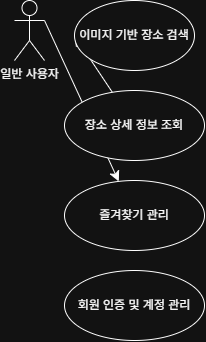

The diagram above was exported from draw.io. Its source (the exported page's mxGraphModel, read from the mxfile embedded in the PNG):
<mxGraphModel dx="349" dy="552" grid="1" gridSize="10" guides="1" tooltips="1" connect="1" arrows="1" fold="1" page="1" pageScale="1" pageWidth="827" pageHeight="1169" math="0" shadow="0">
  <root>
    <mxCell id="0" />
    <mxCell id="1" parent="0" />
    <mxCell id="7TXA4y8lzaR7f8LFtNMh-6" edge="1" parent="1" source="7TXA4y8lzaR7f8LFtNMh-3" style="edgeStyle=none;curved=1;rounded=0;curveGeometry=1;orthogonalLoop=1;jettySize=auto;html=1;entryX=0;entryY=0.5;entryDx=0;entryDy=0;fontSize=12;startSize=8;endSize=8;" target="7TXA4y8lzaR7f8LFtNMh-2">
      <mxGeometry relative="1" as="geometry" />
    </mxCell>
    <mxCell id="7TXA4y8lzaR7f8LFtNMh-7" edge="1" parent="1" source="7TXA4y8lzaR7f8LFtNMh-1" style="edgeStyle=none;curved=1;rounded=0;curveGeometry=1;orthogonalLoop=1;jettySize=auto;html=1;exitX=1;exitY=0.3333333333333333;exitDx=0;exitDy=0;exitPerimeter=0;fontSize=12;startSize=8;endSize=8;" target="7TXA4y8lzaR7f8LFtNMh-4">
      <mxGeometry relative="1" as="geometry" />
    </mxCell>
    <mxCell id="7TXA4y8lzaR7f8LFtNMh-1" parent="1" style="shape=umlActor;verticalLabelPosition=bottom;verticalAlign=top;html=1;" value="일반 사용자&lt;div&gt;&lt;br&gt;&lt;/div&gt;" vertex="1">
      <mxGeometry height="60" width="30" x="310" y="250" as="geometry" />
    </mxCell>
    <mxCell id="7TXA4y8lzaR7f8LFtNMh-2" parent="1" style="ellipse;whiteSpace=wrap;html=1;" value="&lt;br&gt;&lt;div&gt;이미지 기반 장소 검색&lt;/div&gt;&lt;div&gt;&lt;br&gt;&lt;/div&gt;" vertex="1">
      <mxGeometry height="70" width="120" x="370" y="250" as="geometry" />
    </mxCell>
    <mxCell id="7TXA4y8lzaR7f8LFtNMh-3" parent="1" style="ellipse;whiteSpace=wrap;html=1;" value="&lt;br&gt;&lt;div&gt;장소 상세 정보 조회&lt;/div&gt;&lt;div&gt;&lt;br&gt;&lt;/div&gt;" vertex="1">
      <mxGeometry height="70" width="140" x="360" y="340" as="geometry" />
    </mxCell>
    <mxCell id="7TXA4y8lzaR7f8LFtNMh-4" parent="1" style="ellipse;whiteSpace=wrap;html=1;" value="&lt;br&gt;&lt;div&gt;즐겨찾기 관리&lt;/div&gt;&lt;div&gt;&lt;br&gt;&lt;/div&gt;" vertex="1">
      <mxGeometry height="70" width="140" x="360" y="430" as="geometry" />
    </mxCell>
    <mxCell id="7TXA4y8lzaR7f8LFtNMh-5" parent="1" style="ellipse;whiteSpace=wrap;html=1;" value="&lt;br&gt;&lt;div&gt;회원 인증 및 계정 관리&lt;/div&gt;&lt;div&gt;&lt;br&gt;&lt;/div&gt;" vertex="1">
      <mxGeometry height="70" width="140" x="360" y="520" as="geometry" />
    </mxCell>
  </root>
</mxGraphModel>